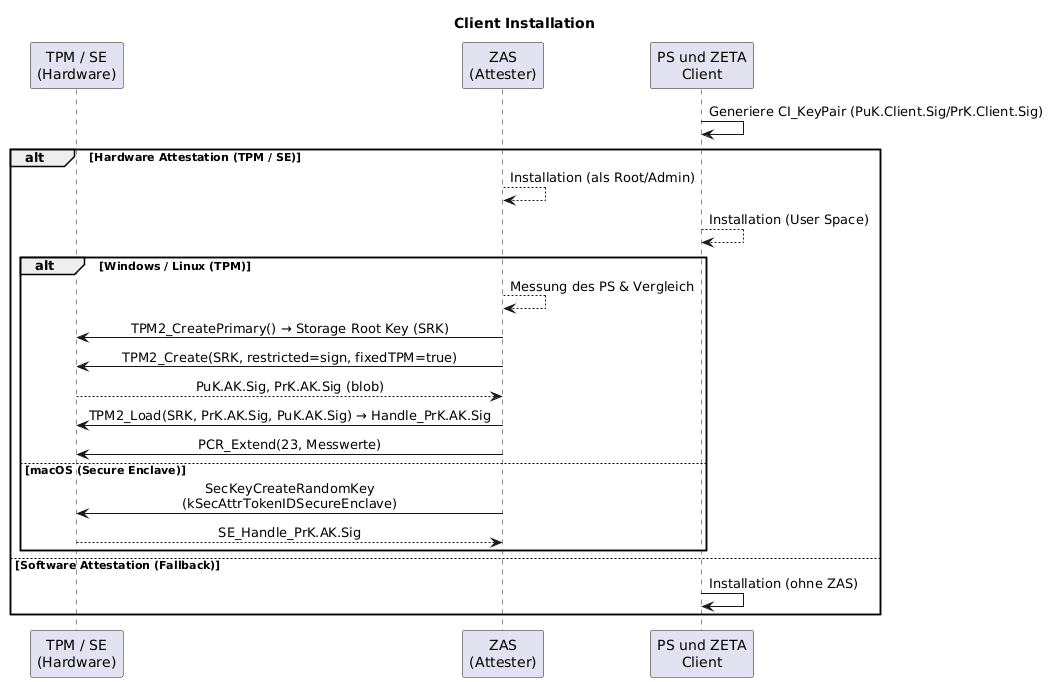

The diagram above was rendered by PlantUML. Its source (embedded in the PNG):
@startuml "client-installation"
skinparam sequenceMessageAlign center
title Client Installation

participant "TPM / SE\n(Hardware)" as TPM
participant "ZAS\n(Attester)" as ZAS
participant "PS und ZETA\nClient" as Client

Client -> Client: Generiere CI_KeyPair (PuK.Client.Sig/PrK.Client.Sig)
alt Hardware Attestation (TPM / SE)
    ZAS --> ZAS: Installation (als Root/Admin)
    Client --> Client: Installation (User Space)
    alt Windows / Linux (TPM)
        ZAS --> ZAS: Messung des PS & Vergleich
        ZAS -> TPM: TPM2_CreatePrimary() → Storage Root Key (SRK)
        ZAS -> TPM: TPM2_Create(SRK, restricted=sign, fixedTPM=true)
        TPM --> ZAS: PuK.AK.Sig, PrK.AK.Sig (blob)
        ZAS -> TPM: TPM2_Load(SRK, PrK.AK.Sig, PuK.AK.Sig) → Handle_PrK.AK.Sig
        ZAS -> TPM: PCR_Extend(23, Messwerte)
    else macOS (Secure Enclave)
        ZAS -> TPM: SecKeyCreateRandomKey\n(kSecAttrTokenIDSecureEnclave)
        TPM --> ZAS: SE_Handle_PrK.AK.Sig
    end
else Software Attestation (Fallback)
    Client -> Client: Installation (ohne ZAS)
end

@enduml